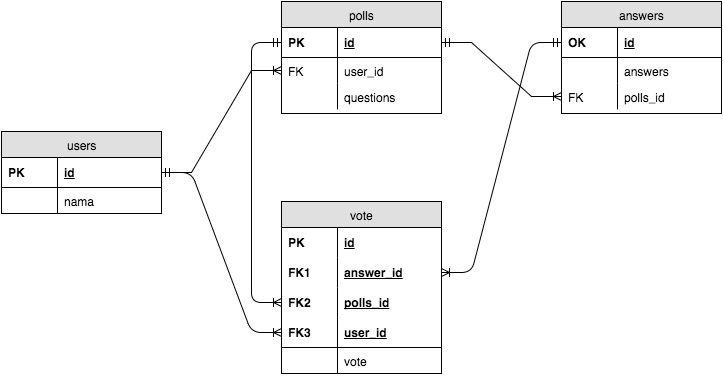

The diagram above was exported from draw.io. Its source (the exported page's mxGraphModel, read from the mxfile embedded in the PNG):
<mxGraphModel dx="710" dy="684" grid="1" gridSize="10" guides="1" tooltips="1" connect="1" arrows="1" fold="1" page="1" pageScale="1" pageWidth="850" pageHeight="1100" background="#ffffff" math="0" shadow="0">
  <root>
    <mxCell id="0" />
    <mxCell id="1" parent="0" />
    <mxCell id="3686369dcc5e8d4b-1" value="users" style="swimlane;html=1;fontStyle=0;childLayout=stackLayout;horizontal=1;startSize=26;fillColor=#e0e0e0;horizontalStack=0;resizeParent=1;resizeLast=0;collapsible=1;marginBottom=0;swimlaneFillColor=#ffffff;align=center;" vertex="1" parent="1">
      <mxGeometry x="10" y="310" width="160" height="82" as="geometry" />
    </mxCell>
    <mxCell id="3686369dcc5e8d4b-4" value="id" style="shape=partialRectangle;top=0;left=0;right=0;bottom=1;html=1;align=left;verticalAlign=middle;fillColor=none;spacingLeft=60;spacingRight=4;whiteSpace=wrap;overflow=hidden;rotatable=0;points=[[0,0.5],[1,0.5]];portConstraint=eastwest;dropTarget=0;fontStyle=5;" vertex="1" parent="3686369dcc5e8d4b-1">
      <mxGeometry y="26" width="160" height="30" as="geometry" />
    </mxCell>
    <mxCell id="3686369dcc5e8d4b-5" value="PK" style="shape=partialRectangle;fontStyle=1;top=0;left=0;bottom=0;html=1;fillColor=none;align=left;verticalAlign=middle;spacingLeft=4;spacingRight=4;whiteSpace=wrap;overflow=hidden;rotatable=0;points=[];portConstraint=eastwest;part=1;" vertex="1" connectable="0" parent="3686369dcc5e8d4b-4">
      <mxGeometry width="56" height="30" as="geometry" />
    </mxCell>
    <mxCell id="3686369dcc5e8d4b-40" value="nama" style="shape=partialRectangle;top=0;left=0;right=0;bottom=0;html=1;align=left;verticalAlign=top;fillColor=none;spacingLeft=60;spacingRight=4;whiteSpace=wrap;overflow=hidden;rotatable=0;points=[[0,0.5],[1,0.5]];portConstraint=eastwest;dropTarget=0;" vertex="1" parent="3686369dcc5e8d4b-1">
      <mxGeometry y="56" width="160" height="26" as="geometry" />
    </mxCell>
    <mxCell id="3686369dcc5e8d4b-41" value="" style="shape=partialRectangle;top=0;left=0;bottom=0;html=1;fillColor=none;align=left;verticalAlign=top;spacingLeft=4;spacingRight=4;whiteSpace=wrap;overflow=hidden;rotatable=0;points=[];portConstraint=eastwest;part=1;" vertex="1" connectable="0" parent="3686369dcc5e8d4b-40">
      <mxGeometry width="56" height="26" as="geometry" />
    </mxCell>
    <mxCell id="3686369dcc5e8d4b-8" value="polls" style="swimlane;html=1;fontStyle=0;childLayout=stackLayout;horizontal=1;startSize=26;fillColor=#e0e0e0;horizontalStack=0;resizeParent=1;resizeLast=0;collapsible=1;marginBottom=0;swimlaneFillColor=#ffffff;align=center;" vertex="1" parent="1">
      <mxGeometry x="290" y="180" width="160" height="112" as="geometry" />
    </mxCell>
    <mxCell id="3686369dcc5e8d4b-11" value="id" style="shape=partialRectangle;top=0;left=0;right=0;bottom=1;html=1;align=left;verticalAlign=middle;fillColor=none;spacingLeft=60;spacingRight=4;whiteSpace=wrap;overflow=hidden;rotatable=0;points=[[0,0.5],[1,0.5]];portConstraint=eastwest;dropTarget=0;fontStyle=5;" vertex="1" parent="3686369dcc5e8d4b-8">
      <mxGeometry y="26" width="160" height="30" as="geometry" />
    </mxCell>
    <mxCell id="3686369dcc5e8d4b-12" value="PK" style="shape=partialRectangle;fontStyle=1;top=0;left=0;bottom=0;html=1;fillColor=none;align=left;verticalAlign=middle;spacingLeft=4;spacingRight=4;whiteSpace=wrap;overflow=hidden;rotatable=0;points=[];portConstraint=eastwest;part=1;" vertex="1" connectable="0" parent="3686369dcc5e8d4b-11">
      <mxGeometry width="56" height="30" as="geometry" />
    </mxCell>
    <mxCell id="3686369dcc5e8d4b-13" value="user_id" style="shape=partialRectangle;top=0;left=0;right=0;bottom=0;html=1;align=left;verticalAlign=top;fillColor=none;spacingLeft=60;spacingRight=4;whiteSpace=wrap;overflow=hidden;rotatable=0;points=[[0,0.5],[1,0.5]];portConstraint=eastwest;dropTarget=0;" vertex="1" parent="3686369dcc5e8d4b-8">
      <mxGeometry y="56" width="160" height="26" as="geometry" />
    </mxCell>
    <mxCell id="3686369dcc5e8d4b-14" value="FK" style="shape=partialRectangle;top=0;left=0;bottom=0;html=1;fillColor=none;align=left;verticalAlign=top;spacingLeft=4;spacingRight=4;whiteSpace=wrap;overflow=hidden;rotatable=0;points=[];portConstraint=eastwest;part=1;" vertex="1" connectable="0" parent="3686369dcc5e8d4b-13">
      <mxGeometry width="56" height="26" as="geometry" />
    </mxCell>
    <mxCell id="3686369dcc5e8d4b-23" value="questions" style="shape=partialRectangle;top=0;left=0;right=0;bottom=0;html=1;align=left;verticalAlign=top;fillColor=none;spacingLeft=60;spacingRight=4;whiteSpace=wrap;overflow=hidden;rotatable=0;points=[[0,0.5],[1,0.5]];portConstraint=eastwest;dropTarget=0;" vertex="1" parent="3686369dcc5e8d4b-8">
      <mxGeometry y="82" width="160" height="26" as="geometry" />
    </mxCell>
    <mxCell id="3686369dcc5e8d4b-24" value="" style="shape=partialRectangle;top=0;left=0;bottom=0;html=1;fillColor=none;align=left;verticalAlign=top;spacingLeft=4;spacingRight=4;whiteSpace=wrap;overflow=hidden;rotatable=0;points=[];portConstraint=eastwest;part=1;" vertex="1" connectable="0" parent="3686369dcc5e8d4b-23">
      <mxGeometry width="56" height="26" as="geometry" />
    </mxCell>
    <mxCell id="3686369dcc5e8d4b-15" style="edgeStyle=entityRelationEdgeStyle;rounded=0;html=1;exitX=1;exitY=0.5;entryX=0;entryY=0.5;startArrow=ERmandOne;startFill=0;endArrow=ERoneToMany;endFill=0;jettySize=auto;orthogonalLoop=1;" edge="1" parent="1" source="3686369dcc5e8d4b-4" target="3686369dcc5e8d4b-13">
      <mxGeometry relative="1" as="geometry" />
    </mxCell>
    <mxCell id="3686369dcc5e8d4b-16" value="answers" style="swimlane;html=1;fontStyle=0;childLayout=stackLayout;horizontal=1;startSize=26;fillColor=#e0e0e0;horizontalStack=0;resizeParent=1;resizeLast=0;collapsible=1;marginBottom=0;swimlaneFillColor=#ffffff;align=center;" vertex="1" parent="1">
      <mxGeometry x="570" y="180" width="160" height="112" as="geometry" />
    </mxCell>
    <mxCell id="3686369dcc5e8d4b-19" value="id" style="shape=partialRectangle;top=0;left=0;right=0;bottom=1;html=1;align=left;verticalAlign=middle;fillColor=none;spacingLeft=60;spacingRight=4;whiteSpace=wrap;overflow=hidden;rotatable=0;points=[[0,0.5],[1,0.5]];portConstraint=eastwest;dropTarget=0;fontStyle=5;" vertex="1" parent="3686369dcc5e8d4b-16">
      <mxGeometry y="26" width="160" height="30" as="geometry" />
    </mxCell>
    <mxCell id="3686369dcc5e8d4b-20" value="OK" style="shape=partialRectangle;fontStyle=1;top=0;left=0;bottom=0;html=1;fillColor=none;align=left;verticalAlign=middle;spacingLeft=4;spacingRight=4;whiteSpace=wrap;overflow=hidden;rotatable=0;points=[];portConstraint=eastwest;part=1;" vertex="1" connectable="0" parent="3686369dcc5e8d4b-19">
      <mxGeometry width="56" height="30" as="geometry" />
    </mxCell>
    <mxCell id="3686369dcc5e8d4b-21" value="answers" style="shape=partialRectangle;top=0;left=0;right=0;bottom=0;html=1;align=left;verticalAlign=top;fillColor=none;spacingLeft=60;spacingRight=4;whiteSpace=wrap;overflow=hidden;rotatable=0;points=[[0,0.5],[1,0.5]];portConstraint=eastwest;dropTarget=0;" vertex="1" parent="3686369dcc5e8d4b-16">
      <mxGeometry y="56" width="160" height="26" as="geometry" />
    </mxCell>
    <mxCell id="3686369dcc5e8d4b-22" value="" style="shape=partialRectangle;top=0;left=0;bottom=0;html=1;fillColor=none;align=left;verticalAlign=top;spacingLeft=4;spacingRight=4;whiteSpace=wrap;overflow=hidden;rotatable=0;points=[];portConstraint=eastwest;part=1;" vertex="1" connectable="0" parent="3686369dcc5e8d4b-21">
      <mxGeometry width="56" height="26" as="geometry" />
    </mxCell>
    <mxCell id="3686369dcc5e8d4b-26" value="polls_id" style="shape=partialRectangle;top=0;left=0;right=0;bottom=0;html=1;align=left;verticalAlign=top;fillColor=none;spacingLeft=60;spacingRight=4;whiteSpace=wrap;overflow=hidden;rotatable=0;points=[[0,0.5],[1,0.5]];portConstraint=eastwest;dropTarget=0;" vertex="1" parent="3686369dcc5e8d4b-16">
      <mxGeometry y="82" width="160" height="26" as="geometry" />
    </mxCell>
    <mxCell id="3686369dcc5e8d4b-27" value="FK" style="shape=partialRectangle;top=0;left=0;bottom=0;html=1;fillColor=none;align=left;verticalAlign=top;spacingLeft=4;spacingRight=4;whiteSpace=wrap;overflow=hidden;rotatable=0;points=[];portConstraint=eastwest;part=1;" vertex="1" connectable="0" parent="3686369dcc5e8d4b-26">
      <mxGeometry width="56" height="26" as="geometry" />
    </mxCell>
    <mxCell id="3686369dcc5e8d4b-28" style="edgeStyle=entityRelationEdgeStyle;rounded=0;html=1;exitX=1;exitY=0.5;entryX=0;entryY=0.5;startArrow=ERmandOne;startFill=0;endArrow=ERoneToMany;endFill=0;jettySize=auto;orthogonalLoop=1;" edge="1" parent="1" source="3686369dcc5e8d4b-11" target="3686369dcc5e8d4b-26">
      <mxGeometry relative="1" as="geometry" />
    </mxCell>
    <mxCell id="60e3dd6e0262afa0-7" value="vote" style="swimlane;html=1;fontStyle=0;childLayout=stackLayout;horizontal=1;startSize=26;fillColor=#e0e0e0;horizontalStack=0;resizeParent=1;resizeLast=0;collapsible=1;marginBottom=0;swimlaneFillColor=#ffffff;align=center;" vertex="1" parent="1">
      <mxGeometry x="290" y="380" width="160" height="172" as="geometry" />
    </mxCell>
    <mxCell id="60e3dd6e0262afa0-8" value="id" style="shape=partialRectangle;top=0;left=0;right=0;bottom=0;html=1;align=left;verticalAlign=middle;fillColor=none;spacingLeft=60;spacingRight=4;whiteSpace=wrap;overflow=hidden;rotatable=0;points=[[0,0.5],[1,0.5]];portConstraint=eastwest;dropTarget=0;fontStyle=5;" vertex="1" parent="60e3dd6e0262afa0-7">
      <mxGeometry y="26" width="160" height="30" as="geometry" />
    </mxCell>
    <mxCell id="60e3dd6e0262afa0-9" value="PK" style="shape=partialRectangle;fontStyle=1;top=0;left=0;bottom=0;html=1;fillColor=none;align=left;verticalAlign=middle;spacingLeft=4;spacingRight=4;whiteSpace=wrap;overflow=hidden;rotatable=0;points=[];portConstraint=eastwest;part=1;" vertex="1" connectable="0" parent="60e3dd6e0262afa0-8">
      <mxGeometry width="56" height="30" as="geometry" />
    </mxCell>
    <mxCell id="60e3dd6e0262afa0-18" value="answer_id" style="shape=partialRectangle;top=0;left=0;right=0;bottom=0;html=1;align=left;verticalAlign=middle;fillColor=none;spacingLeft=60;spacingRight=4;whiteSpace=wrap;overflow=hidden;rotatable=0;points=[[0,0.5],[1,0.5]];portConstraint=eastwest;dropTarget=0;fontStyle=5;" vertex="1" parent="60e3dd6e0262afa0-7">
      <mxGeometry y="56" width="160" height="30" as="geometry" />
    </mxCell>
    <mxCell id="60e3dd6e0262afa0-19" value="FK1" style="shape=partialRectangle;fontStyle=1;top=0;left=0;bottom=0;html=1;fillColor=none;align=left;verticalAlign=middle;spacingLeft=4;spacingRight=4;whiteSpace=wrap;overflow=hidden;rotatable=0;points=[];portConstraint=eastwest;part=1;" vertex="1" connectable="0" parent="60e3dd6e0262afa0-18">
      <mxGeometry width="56" height="30" as="geometry" />
    </mxCell>
    <mxCell id="3bd896cdccbbd0b1-1" value="polls_id" style="shape=partialRectangle;top=0;left=0;right=0;bottom=0;html=1;align=left;verticalAlign=middle;fillColor=none;spacingLeft=60;spacingRight=4;whiteSpace=wrap;overflow=hidden;rotatable=0;points=[[0,0.5],[1,0.5]];portConstraint=eastwest;dropTarget=0;fontStyle=5;" vertex="1" parent="60e3dd6e0262afa0-7">
      <mxGeometry y="86" width="160" height="30" as="geometry" />
    </mxCell>
    <mxCell id="3bd896cdccbbd0b1-2" value="FK2" style="shape=partialRectangle;fontStyle=1;top=0;left=0;bottom=0;html=1;fillColor=none;align=left;verticalAlign=middle;spacingLeft=4;spacingRight=4;whiteSpace=wrap;overflow=hidden;rotatable=0;points=[];portConstraint=eastwest;part=1;" vertex="1" connectable="0" parent="3bd896cdccbbd0b1-1">
      <mxGeometry width="56" height="30" as="geometry" />
    </mxCell>
    <mxCell id="60e3dd6e0262afa0-10" value="user_id" style="shape=partialRectangle;top=0;left=0;right=0;bottom=1;html=1;align=left;verticalAlign=middle;fillColor=none;spacingLeft=60;spacingRight=4;whiteSpace=wrap;overflow=hidden;rotatable=0;points=[[0,0.5],[1,0.5]];portConstraint=eastwest;dropTarget=0;fontStyle=5;" vertex="1" parent="60e3dd6e0262afa0-7">
      <mxGeometry y="116" width="160" height="30" as="geometry" />
    </mxCell>
    <mxCell id="60e3dd6e0262afa0-11" value="FK3" style="shape=partialRectangle;fontStyle=1;top=0;left=0;bottom=0;html=1;fillColor=none;align=left;verticalAlign=middle;spacingLeft=4;spacingRight=4;whiteSpace=wrap;overflow=hidden;rotatable=0;points=[];portConstraint=eastwest;part=1;" vertex="1" connectable="0" parent="60e3dd6e0262afa0-10">
      <mxGeometry width="56" height="30" as="geometry" />
    </mxCell>
    <mxCell id="60e3dd6e0262afa0-12" value="vote" style="shape=partialRectangle;top=0;left=0;right=0;bottom=0;html=1;align=left;verticalAlign=top;fillColor=none;spacingLeft=60;spacingRight=4;whiteSpace=wrap;overflow=hidden;rotatable=0;points=[[0,0.5],[1,0.5]];portConstraint=eastwest;dropTarget=0;" vertex="1" parent="60e3dd6e0262afa0-7">
      <mxGeometry y="146" width="160" height="26" as="geometry" />
    </mxCell>
    <mxCell id="60e3dd6e0262afa0-13" value="" style="shape=partialRectangle;top=0;left=0;bottom=0;html=1;fillColor=none;align=left;verticalAlign=top;spacingLeft=4;spacingRight=4;whiteSpace=wrap;overflow=hidden;rotatable=0;points=[];portConstraint=eastwest;part=1;" vertex="1" connectable="0" parent="60e3dd6e0262afa0-12">
      <mxGeometry width="56" height="26" as="geometry" />
    </mxCell>
    <mxCell id="60e3dd6e0262afa0-20" value="" style="edgeStyle=entityRelationEdgeStyle;html=1;endArrow=ERoneToMany;startArrow=ERmandOne;exitX=1;exitY=0.5;entryX=0;entryY=0.5;" edge="1" parent="1" source="3686369dcc5e8d4b-4" target="60e3dd6e0262afa0-10">
      <mxGeometry width="100" height="100" relative="1" as="geometry">
        <mxPoint x="180" y="430" as="sourcePoint" />
        <mxPoint x="280" y="330" as="targetPoint" />
      </mxGeometry>
    </mxCell>
    <mxCell id="60e3dd6e0262afa0-22" value="" style="html=1;endArrow=ERmandOne;startArrow=ERoneToMany;entryX=0;entryY=0.5;startFill=0;endFill=0;exitX=0;exitY=0.5;edgeStyle=orthogonalEdgeStyle;" edge="1" parent="1" source="3bd896cdccbbd0b1-1" target="3686369dcc5e8d4b-11">
      <mxGeometry width="100" height="100" relative="1" as="geometry">
        <mxPoint x="270" y="440" as="sourcePoint" />
        <mxPoint x="200" y="106" as="targetPoint" />
        <Array as="points">
          <mxPoint x="260" y="481" />
          <mxPoint x="260" y="221" />
        </Array>
      </mxGeometry>
    </mxCell>
    <mxCell id="3bd896cdccbbd0b1-4" value="" style="edgeStyle=entityRelationEdgeStyle;html=1;endArrow=ERmandOne;startArrow=ERoneToMany;exitX=1;exitY=0.5;entryX=0;entryY=0.5;startFill=0;endFill=0;" edge="1" parent="1" source="60e3dd6e0262afa0-18" target="3686369dcc5e8d4b-19">
      <mxGeometry width="100" height="100" relative="1" as="geometry">
        <mxPoint x="490" y="442" as="sourcePoint" />
        <mxPoint x="590" y="342" as="targetPoint" />
      </mxGeometry>
    </mxCell>
  </root>
</mxGraphModel>